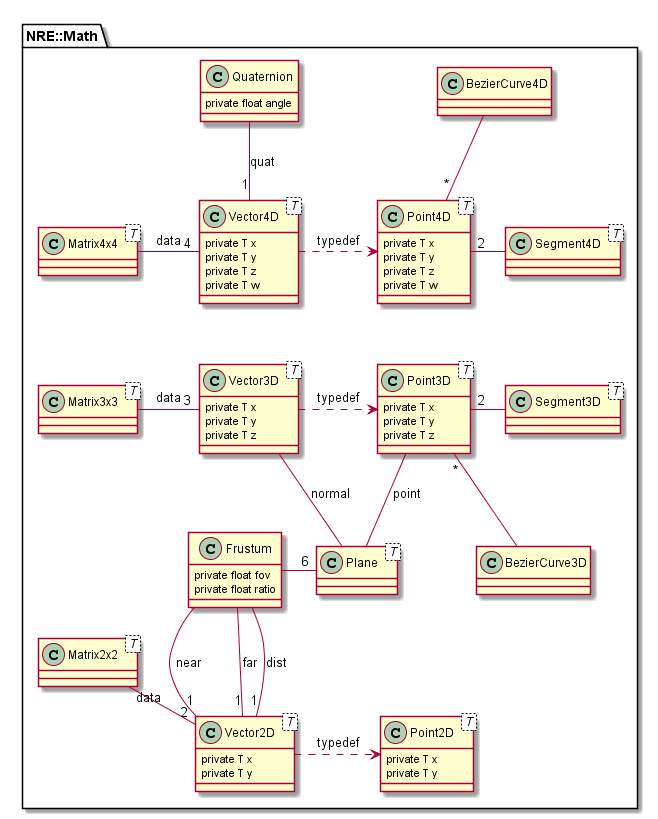

The diagram above was rendered by PlantUML. Its source (embedded in the PNG):
@startuml
    package NRE::Math {
        class Point2D < T > {
            private T x
            private T y
        }
        class Point3D < T > {
            private T x
            private T y
            private T z
        }
        class Point4D < T > {
            private T x
            private T y
            private T z
            private T w
        }
        class Vector2D < T > {
            private T x
            private T y
        }
        class Vector3D < T > {
            private T x
            private T y
            private T z
        }
        class Vector4D < T > {
            private T x
            private T y
            private T z
            private T w
        }
        class Quaternion {
            private float angle
        }
        class Plane < T >
        class Frustum {
            private float fov
            private float ratio
        }
        class BezierCurve3D
        class BezierCurve4D
        class Segment3D < T >
        class Segment4D < T >
        class Matrix2x2 < T >
        class Matrix3x3 < T >
        class Matrix4x4 < T >
        Matrix2x2 -right- "2" Vector2D : data
        Matrix3x3 -right- "3" Vector3D : data
        Matrix4x4 -right- "4" Vector4D : data
        Vector4D -down[hidden]- Vector3D
        Vector3D -down[hidden]- Frustum
        Point4D -down[hidden]- Point3D
        Point3D -down[hidden]- Point2D
        Matrix4x4 -down[hidden]- Matrix3x3
        Matrix3x3 -down[hidden]- Matrix2x2
        Point2D <.right. Vector2D : typedef
        Point3D <.right. Vector3D : typedef
        Point4D <.right. Vector4D : typedef
        Segment3D -left- "2" Point3D
        Segment4D -left- "2" Point4D
        BezierCurve3D -up- "*" Point3D
        BezierCurve4D -down- "*" Point4D
        BezierCurve3D -up[hidden]- Segment3D
        BezierCurve4D -down[hidden]- Segment4D
        Segment3D -up[hidden]- Segment4D
        Quaternion -down- "1" Vector4D : quat
        Plane -up- Vector3D : normal
        Plane -up- Point3D : point
        Frustum -right- "6" Plane
        Frustum -down- "1" Vector2D : near
        Frustum -down- "1" Vector2D : far
        Frustum -down- "1" Vector2D : dist
    }
@enduml